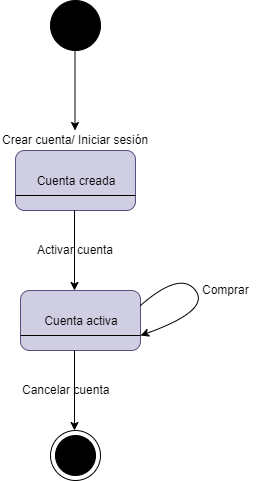

The diagram above was exported from draw.io. Its source (the exported page's mxGraphModel, read from the mxfile embedded in the PNG):
<mxGraphModel dx="988" dy="691" grid="1" gridSize="10" guides="1" tooltips="1" connect="1" arrows="1" fold="1" page="1" pageScale="1" pageWidth="827" pageHeight="1169" math="0" shadow="0">
  <root>
    <mxCell id="0" />
    <mxCell id="1" parent="0" />
    <mxCell id="EEge7lq64VZ4cQjQBXcq-1" value="" style="ellipse;whiteSpace=wrap;html=1;aspect=fixed;fillColor=#000000;strokeColor=#000000;" vertex="1" parent="1">
      <mxGeometry x="330" y="20" width="50" height="50" as="geometry" />
    </mxCell>
    <mxCell id="EEge7lq64VZ4cQjQBXcq-2" value="" style="endArrow=classic;html=1;" edge="1" parent="1">
      <mxGeometry width="50" height="50" relative="1" as="geometry">
        <mxPoint x="354.5" y="70" as="sourcePoint" />
        <mxPoint x="354.5" y="150" as="targetPoint" />
      </mxGeometry>
    </mxCell>
    <mxCell id="EEge7lq64VZ4cQjQBXcq-3" value="Crear cuenta/ Iniciar sesión" style="text;html=1;resizable=0;points=[];autosize=1;align=left;verticalAlign=top;spacingTop=-4;" vertex="1" parent="1">
      <mxGeometry x="280" y="150" width="160" height="20" as="geometry" />
    </mxCell>
    <mxCell id="EEge7lq64VZ4cQjQBXcq-4" value="Cuenta creada" style="rounded=1;whiteSpace=wrap;html=1;strokeColor=#56517e;fillColor=#d0cee2;" vertex="1" parent="1">
      <mxGeometry x="295" y="170" width="120" height="60" as="geometry" />
    </mxCell>
    <mxCell id="EEge7lq64VZ4cQjQBXcq-5" value="" style="endArrow=none;html=1;entryX=1;entryY=0.75;entryDx=0;entryDy=0;exitX=0;exitY=0.75;exitDx=0;exitDy=0;" edge="1" parent="1" source="EEge7lq64VZ4cQjQBXcq-4" target="EEge7lq64VZ4cQjQBXcq-4">
      <mxGeometry width="50" height="50" relative="1" as="geometry">
        <mxPoint x="280" y="300" as="sourcePoint" />
        <mxPoint x="330" y="250" as="targetPoint" />
      </mxGeometry>
    </mxCell>
    <mxCell id="EEge7lq64VZ4cQjQBXcq-6" value="" style="endArrow=classic;html=1;" edge="1" parent="1">
      <mxGeometry width="50" height="50" relative="1" as="geometry">
        <mxPoint x="354" y="230" as="sourcePoint" />
        <mxPoint x="354" y="310" as="targetPoint" />
      </mxGeometry>
    </mxCell>
    <mxCell id="EEge7lq64VZ4cQjQBXcq-7" value="Activar cuenta" style="text;html=1;resizable=0;points=[];autosize=1;align=left;verticalAlign=top;spacingTop=-4;" vertex="1" parent="1">
      <mxGeometry x="315" y="260" width="90" height="20" as="geometry" />
    </mxCell>
    <mxCell id="EEge7lq64VZ4cQjQBXcq-8" value="Cuenta activa" style="rounded=1;whiteSpace=wrap;html=1;strokeColor=#56517e;fillColor=#d0cee2;" vertex="1" parent="1">
      <mxGeometry x="300" y="310" width="120" height="60" as="geometry" />
    </mxCell>
    <mxCell id="EEge7lq64VZ4cQjQBXcq-9" value="" style="endArrow=none;html=1;entryX=1;entryY=0.75;entryDx=0;entryDy=0;exitX=0;exitY=0.75;exitDx=0;exitDy=0;" edge="1" parent="1" source="EEge7lq64VZ4cQjQBXcq-8" target="EEge7lq64VZ4cQjQBXcq-8">
      <mxGeometry width="50" height="50" relative="1" as="geometry">
        <mxPoint x="285" y="440" as="sourcePoint" />
        <mxPoint x="335" y="390" as="targetPoint" />
      </mxGeometry>
    </mxCell>
    <mxCell id="EEge7lq64VZ4cQjQBXcq-10" value="" style="curved=1;endArrow=classic;html=1;exitX=1;exitY=0.25;exitDx=0;exitDy=0;entryX=1;entryY=0.75;entryDx=0;entryDy=0;" edge="1" parent="1" source="EEge7lq64VZ4cQjQBXcq-8" target="EEge7lq64VZ4cQjQBXcq-8">
      <mxGeometry width="50" height="50" relative="1" as="geometry">
        <mxPoint x="280" y="440" as="sourcePoint" />
        <mxPoint x="330" y="390" as="targetPoint" />
        <Array as="points">
          <mxPoint x="460" y="290" />
          <mxPoint x="490" y="330" />
        </Array>
      </mxGeometry>
    </mxCell>
    <mxCell id="EEge7lq64VZ4cQjQBXcq-11" value="Comprar&amp;nbsp;" style="text;html=1;resizable=0;points=[];autosize=1;align=left;verticalAlign=top;spacingTop=-4;" vertex="1" parent="1">
      <mxGeometry x="480" y="300" width="70" height="20" as="geometry" />
    </mxCell>
    <mxCell id="EEge7lq64VZ4cQjQBXcq-12" value="Cancelar cuenta" style="text;html=1;resizable=0;points=[];autosize=1;align=left;verticalAlign=top;spacingTop=-4;" vertex="1" parent="1">
      <mxGeometry x="300" y="400" width="100" height="20" as="geometry" />
    </mxCell>
    <mxCell id="EEge7lq64VZ4cQjQBXcq-13" value="" style="endArrow=classic;html=1;" edge="1" parent="1">
      <mxGeometry width="50" height="50" relative="1" as="geometry">
        <mxPoint x="354" y="370" as="sourcePoint" />
        <mxPoint x="354" y="450" as="targetPoint" />
      </mxGeometry>
    </mxCell>
    <mxCell id="EEge7lq64VZ4cQjQBXcq-14" value="" style="ellipse;whiteSpace=wrap;html=1;aspect=fixed;" vertex="1" parent="1">
      <mxGeometry x="330" y="450" width="50" height="50" as="geometry" />
    </mxCell>
    <mxCell id="EEge7lq64VZ4cQjQBXcq-15" value="" style="ellipse;whiteSpace=wrap;html=1;aspect=fixed;strokeColor=#000000;fillColor=#000000;" vertex="1" parent="1">
      <mxGeometry x="335" y="455" width="40" height="40" as="geometry" />
    </mxCell>
  </root>
</mxGraphModel>